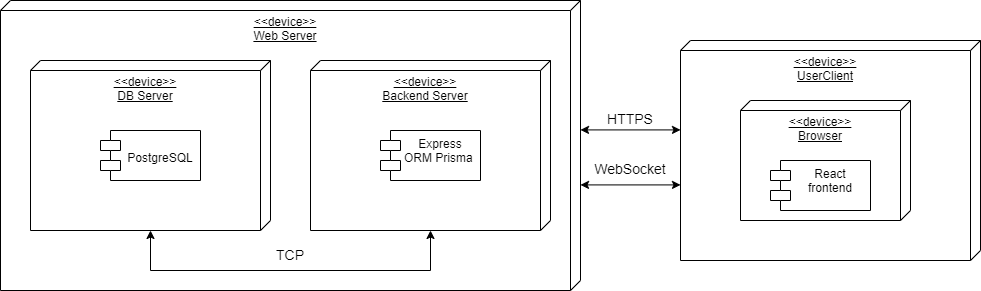

The diagram above was exported from draw.io. Its source (the exported page's mxGraphModel, read from the mxfile embedded in the PNG):
<mxGraphModel dx="2062" dy="679" grid="1" gridSize="10" guides="1" tooltips="1" connect="1" arrows="1" fold="1" page="1" pageScale="1" pageWidth="827" pageHeight="1169" math="0" shadow="0">
  <root>
    <mxCell id="0" />
    <mxCell id="1" parent="0" />
    <mxCell id="bRDsXsxe1-HcDVxRUm0x-3" value="" style="group" vertex="1" connectable="0" parent="1">
      <mxGeometry x="-710" y="70" width="980" height="290" as="geometry" />
    </mxCell>
    <mxCell id="N1cP39Hmg68cPXT-cjjh-3" value="&amp;lt;&amp;lt;device&amp;gt;&amp;gt;&lt;br&gt;UserClient" style="verticalAlign=top;align=center;spacingTop=8;spacingLeft=2;spacingRight=12;shape=cube;size=10;direction=south;fontStyle=4;html=1;whiteSpace=wrap;" parent="bRDsXsxe1-HcDVxRUm0x-3" vertex="1">
      <mxGeometry x="680" y="40" width="300" height="220" as="geometry" />
    </mxCell>
    <mxCell id="N1cP39Hmg68cPXT-cjjh-4" value="&amp;lt;&amp;lt;device&amp;gt;&amp;gt;&lt;br&gt;Browser" style="verticalAlign=top;align=center;spacingTop=8;spacingLeft=2;spacingRight=12;shape=cube;size=10;direction=south;fontStyle=4;html=1;whiteSpace=wrap;" parent="bRDsXsxe1-HcDVxRUm0x-3" vertex="1">
      <mxGeometry x="740" y="100" width="170" height="120" as="geometry" />
    </mxCell>
    <mxCell id="N1cP39Hmg68cPXT-cjjh-6" value="React frontend" style="shape=module;align=left;spacingLeft=20;align=center;verticalAlign=top;whiteSpace=wrap;html=1;" parent="bRDsXsxe1-HcDVxRUm0x-3" vertex="1">
      <mxGeometry x="770" y="160" width="100" height="50" as="geometry" />
    </mxCell>
    <mxCell id="N1cP39Hmg68cPXT-cjjh-7" value="&amp;lt;&amp;lt;device&amp;gt;&amp;gt;&lt;br&gt;Web Server" style="verticalAlign=top;align=center;spacingTop=8;spacingLeft=2;spacingRight=12;shape=cube;size=10;direction=south;fontStyle=4;html=1;whiteSpace=wrap;" parent="bRDsXsxe1-HcDVxRUm0x-3" vertex="1">
      <mxGeometry width="580" height="290" as="geometry" />
    </mxCell>
    <mxCell id="N1cP39Hmg68cPXT-cjjh-9" value="&amp;lt;&amp;lt;device&amp;gt;&amp;gt;&lt;br&gt;DB Server" style="verticalAlign=top;align=center;spacingTop=8;spacingLeft=2;spacingRight=12;shape=cube;size=10;direction=south;fontStyle=4;html=1;whiteSpace=wrap;" parent="bRDsXsxe1-HcDVxRUm0x-3" vertex="1">
      <mxGeometry x="30" y="60" width="240" height="170" as="geometry" />
    </mxCell>
    <mxCell id="N1cP39Hmg68cPXT-cjjh-10" value="&amp;lt;&amp;lt;device&amp;gt;&amp;gt;&lt;br&gt;Backend Server" style="verticalAlign=top;align=center;spacingTop=8;spacingLeft=2;spacingRight=12;shape=cube;size=10;direction=south;fontStyle=4;html=1;whiteSpace=wrap;" parent="bRDsXsxe1-HcDVxRUm0x-3" vertex="1">
      <mxGeometry x="310" y="60" width="240" height="170" as="geometry" />
    </mxCell>
    <mxCell id="N1cP39Hmg68cPXT-cjjh-12" value="Express&lt;br&gt;ORM Prisma&amp;nbsp;" style="shape=module;align=left;spacingLeft=20;align=center;verticalAlign=top;whiteSpace=wrap;html=1;" parent="bRDsXsxe1-HcDVxRUm0x-3" vertex="1">
      <mxGeometry x="380" y="130" width="100" height="50" as="geometry" />
    </mxCell>
    <mxCell id="N1cP39Hmg68cPXT-cjjh-14" value="&lt;br&gt;PostgreSQL" style="shape=module;align=left;spacingLeft=20;align=center;verticalAlign=top;whiteSpace=wrap;html=1;" parent="bRDsXsxe1-HcDVxRUm0x-3" vertex="1">
      <mxGeometry x="100" y="130" width="100" height="50" as="geometry" />
    </mxCell>
    <mxCell id="N1cP39Hmg68cPXT-cjjh-17" value="" style="endArrow=classic;startArrow=classic;html=1;rounded=0;edgeStyle=orthogonalEdgeStyle;" parent="bRDsXsxe1-HcDVxRUm0x-3" source="N1cP39Hmg68cPXT-cjjh-9" target="N1cP39Hmg68cPXT-cjjh-10" edge="1">
      <mxGeometry width="50" height="50" relative="1" as="geometry">
        <mxPoint x="130" y="230" as="sourcePoint" />
        <mxPoint x="400" y="370" as="targetPoint" />
        <Array as="points">
          <mxPoint x="150" y="270" />
          <mxPoint x="430" y="270" />
        </Array>
      </mxGeometry>
    </mxCell>
    <mxCell id="N1cP39Hmg68cPXT-cjjh-18" value="&lt;font style=&quot;font-size: 14px;&quot;&gt;TCP&lt;/font&gt;" style="text;html=1;strokeColor=none;fillColor=none;align=center;verticalAlign=middle;whiteSpace=wrap;rounded=0;" parent="bRDsXsxe1-HcDVxRUm0x-3" vertex="1">
      <mxGeometry x="260" y="240" width="60" height="30" as="geometry" />
    </mxCell>
    <mxCell id="N1cP39Hmg68cPXT-cjjh-19" value="" style="endArrow=classic;startArrow=classic;html=1;rounded=0;edgeStyle=orthogonalEdgeStyle;" parent="bRDsXsxe1-HcDVxRUm0x-3" edge="1">
      <mxGeometry width="50" height="50" relative="1" as="geometry">
        <mxPoint x="580" y="129.41000000000003" as="sourcePoint" />
        <mxPoint x="680" y="129.41000000000003" as="targetPoint" />
        <Array as="points" />
      </mxGeometry>
    </mxCell>
    <mxCell id="N1cP39Hmg68cPXT-cjjh-20" value="&lt;font style=&quot;font-size: 14px;&quot;&gt;HTTPS&lt;/font&gt;" style="text;html=1;strokeColor=none;fillColor=none;align=center;verticalAlign=middle;whiteSpace=wrap;rounded=0;" parent="bRDsXsxe1-HcDVxRUm0x-3" vertex="1">
      <mxGeometry x="600" y="104.41" width="60" height="30" as="geometry" />
    </mxCell>
    <mxCell id="V0tpnfFUoP-Rc7yAkjxa-1" value="" style="endArrow=classic;startArrow=classic;html=1;rounded=0;edgeStyle=orthogonalEdgeStyle;" parent="bRDsXsxe1-HcDVxRUm0x-3" edge="1">
      <mxGeometry width="50" height="50" relative="1" as="geometry">
        <mxPoint x="580" y="184.41000000000003" as="sourcePoint" />
        <mxPoint x="680" y="184.41000000000003" as="targetPoint" />
        <Array as="points" />
      </mxGeometry>
    </mxCell>
    <mxCell id="V0tpnfFUoP-Rc7yAkjxa-2" value="&lt;font style=&quot;font-size: 14px;&quot;&gt;WebSocket&lt;/font&gt;" style="text;html=1;strokeColor=none;fillColor=none;align=center;verticalAlign=middle;whiteSpace=wrap;rounded=0;" parent="bRDsXsxe1-HcDVxRUm0x-3" vertex="1">
      <mxGeometry x="600" y="154.41000000000003" width="60" height="30" as="geometry" />
    </mxCell>
  </root>
</mxGraphModel>